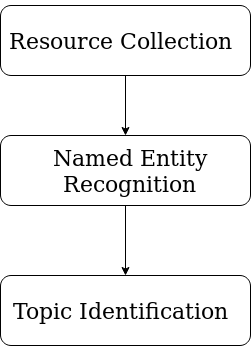

The diagram above was exported from draw.io. Its source (the exported page's mxGraphModel, read from the mxfile embedded in the PNG):
<mxGraphModel dx="1818" dy="1014" grid="1" gridSize="10" guides="1" tooltips="1" connect="1" arrows="1" fold="1" page="1" pageScale="1" pageWidth="850" pageHeight="1100" math="0" shadow="0">
  <root>
    <mxCell id="0" />
    <mxCell id="1" parent="0" />
    <mxCell id="JXGidmdNMpKNoWGUcUNI-18" value="" style="rounded=1;whiteSpace=wrap;html=1;" vertex="1" parent="1">
      <mxGeometry x="240" y="450" width="250" height="70" as="geometry" />
    </mxCell>
    <mxCell id="JXGidmdNMpKNoWGUcUNI-16" value="" style="rounded=1;whiteSpace=wrap;html=1;" vertex="1" parent="1">
      <mxGeometry x="240" y="310" width="250" height="70" as="geometry" />
    </mxCell>
    <mxCell id="JXGidmdNMpKNoWGUcUNI-1" value="" style="rounded=1;whiteSpace=wrap;html=1;" vertex="1" parent="1">
      <mxGeometry x="240" y="180" width="250" height="70" as="geometry" />
    </mxCell>
    <mxCell id="JXGidmdNMpKNoWGUcUNI-6" value="&lt;p style=&quot;font-size: 22px&quot;&gt;Resource Collection&lt;br&gt;&lt;/p&gt;" style="text;html=1;strokeColor=none;fillColor=none;align=center;verticalAlign=middle;whiteSpace=wrap;rounded=0;" vertex="1" parent="1">
      <mxGeometry x="240" y="175" width="240" height="80" as="geometry" />
    </mxCell>
    <mxCell id="JXGidmdNMpKNoWGUcUNI-12" value="&lt;p style=&quot;font-size: 22px&quot;&gt;Named Entity Recognition&lt;br&gt;&lt;/p&gt;" style="text;html=1;strokeColor=none;fillColor=none;align=center;verticalAlign=middle;whiteSpace=wrap;rounded=0;" vertex="1" parent="1">
      <mxGeometry x="250" y="305" width="240" height="80" as="geometry" />
    </mxCell>
    <mxCell id="JXGidmdNMpKNoWGUcUNI-14" value="&lt;p style=&quot;font-size: 22px&quot;&gt;Topic Identification&lt;br&gt;&lt;/p&gt;" style="text;html=1;strokeColor=none;fillColor=none;align=center;verticalAlign=middle;whiteSpace=wrap;rounded=0;" vertex="1" parent="1">
      <mxGeometry x="240" y="445" width="240" height="80" as="geometry" />
    </mxCell>
    <mxCell id="JXGidmdNMpKNoWGUcUNI-19" style="edgeStyle=orthogonalEdgeStyle;rounded=0;orthogonalLoop=1;jettySize=auto;html=1;exitX=0.5;exitY=1;exitDx=0;exitDy=0;" edge="1" parent="1" source="JXGidmdNMpKNoWGUcUNI-14" target="JXGidmdNMpKNoWGUcUNI-14">
      <mxGeometry relative="1" as="geometry" />
    </mxCell>
    <mxCell id="JXGidmdNMpKNoWGUcUNI-24" value="" style="endArrow=classic;html=1;" edge="1" parent="1" source="JXGidmdNMpKNoWGUcUNI-1" target="JXGidmdNMpKNoWGUcUNI-16">
      <mxGeometry width="50" height="50" relative="1" as="geometry">
        <mxPoint x="240" y="610" as="sourcePoint" />
        <mxPoint x="290" y="560" as="targetPoint" />
      </mxGeometry>
    </mxCell>
    <mxCell id="JXGidmdNMpKNoWGUcUNI-25" value="" style="endArrow=classic;html=1;" edge="1" parent="1" source="JXGidmdNMpKNoWGUcUNI-16" target="JXGidmdNMpKNoWGUcUNI-18">
      <mxGeometry width="50" height="50" relative="1" as="geometry">
        <mxPoint x="240" y="710" as="sourcePoint" />
        <mxPoint x="290" y="660" as="targetPoint" />
      </mxGeometry>
    </mxCell>
  </root>
</mxGraphModel>